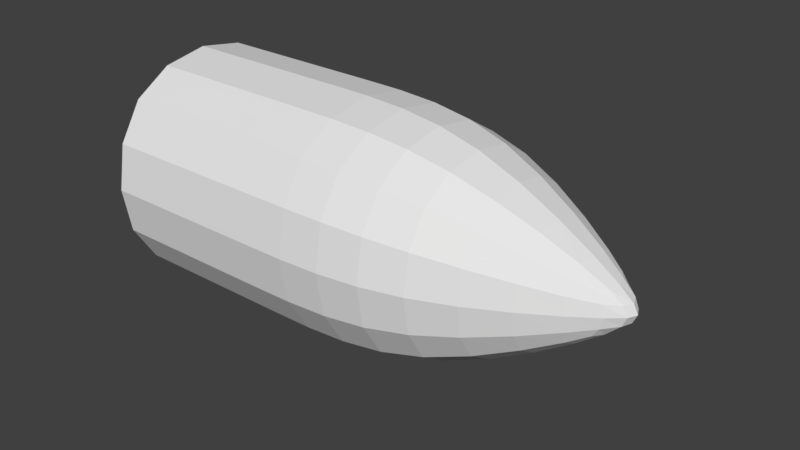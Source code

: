 # Source: Cannon_Shell_Basic.blend  (saved by Blender 2.78.0; exported with 4.5.12 LTS)
import bpy
from mathutils import Matrix  # noqa: F401  (used for matrix-valued properties, if any)

bpy.ops.wm.read_factory_settings(use_empty=True)
scene = bpy.context.scene
scene.name = 'Scene'

# ---- collections
col_collection_1 = bpy.data.collections.new('Collection 1'); scene.collection.children.link(col_collection_1)

# ---- materials (node trees are filled in below, after node groups)
mat_material = bpy.data.materials.new('Material')
mat_material.alpha_threshold = 0.0
mat_material.use_transparent_shadow = False
mat_material.roughness = 0.5
mat_material.line_color = (0.0, 0.0, 0.0, 1.0)

# ---- material node trees

# ---- world
world_world = bpy.data.worlds.new('World'); scene.world = world_world
world_world.color = (0.05088, 0.05088, 0.05088)
world_world.use_sun_shadow = False
world_world.sun_shadow_jitter_overblur = 0.0
world_world.cycles.sampling_method = 'MANUAL'

# ---- meshes
me_cube = bpy.data.meshes.new('Cube')
me_cube.from_pydata([(0.1591, 0.1591, -0.1591), (0.1591, -0.1591, -0.1591), (-0.2638, -0.1591, -0.1591), (-0.2638, 0.1591, -0.1591), (0.1591, 0.1591, 0.1591), (0.1591, -0.1591, 0.1591), (-0.2638, -0.1591, 0.1591), (-0.2638, 0.1591, 0.1591), (0.3749, 0.005223, -0.005223), (0.3749, -0.005223, -0.005223), (0.3749, 0.005223, 0.005223), (0.3749, -0.005223, 0.005223), (-0.04052, 0.1591, -0.1591), (-0.04052, -0.1591, -0.1591), (-0.04052, 0.1591, 0.1591), (-0.04052, -0.1591, 0.1591)], [], [(12, 13, 2, 3), (14, 7, 6, 15), (5, 1, 9, 11), (13, 15, 6, 2), (2, 6, 7, 3), (14, 12, 3, 7), (8, 10, 11, 9), (0, 4, 10, 8), (1, 0, 8, 9), (4, 5, 11, 10), (4, 0, 12, 14), (1, 5, 15, 13), (4, 14, 15, 5), (0, 1, 13, 12)])
_k = {(2, 3): 1.0, (2, 6): 1.0, (3, 7): 1.0, (6, 7): 1.0, (8, 9): 0.13725, (8, 10): 0.13725, (9, 11): 0.13725, (10, 11): 0.13725}
me_cube.attributes.new('crease_edge', 'FLOAT', 'EDGE').data.foreach_set('value', [_k.get((min(e.vertices), max(e.vertices)), 0.0) for e in me_cube.edges])
me_cube.materials.append(mat_material)
me_cube.use_remesh_preserve_volume = False
me_cube.use_remesh_preserve_attributes = False
me_cube.use_mirror_vertex_groups = False
me_cube.update()

# ---- objects
ob_cube = bpy.data.objects.new('Cube', me_cube)

# ---- transforms, parenting, visibility, modifiers, constraints
ob_cube.location = (0.0, 0.0, 0.0)
ob_cube.lock_rotations_4d = False
ob_cube.empty_display_type = 'ARROWS'
ob_cube.lineart.crease_threshold = 0.0
_m = ob_cube.modifiers.new('Subsurf', 'SUBSURF')
_m.uv_smooth = 'PRESERVE_CORNERS'
_m.quality = 2
_m.levels = 2
_m.show_only_control_edges = False

# ---- collection membership
col_collection_1.objects.link(ob_cube)

# ---- scene / render settings (as saved in the file)
scene.frame_start = 1; scene.frame_end = 250; scene.frame_set(1)
scene.render.engine = 'BLENDER_EEVEE_NEXT'
scene.render.resolution_percentage = 50
scene.render.dither_intensity = 0.0
scene.cycles.use_denoising = False
scene.cycles.samples = 128
scene.cycles.sampling_pattern = 'TABULATED_SOBOL'
scene.cycles.light_sampling_threshold = 0.0
scene.cycles.use_adaptive_sampling = False
scene.cycles.use_light_tree = False
scene.cycles.blur_glossy = 0.0
scene.cycles.sample_clamp_indirect = 0.0
scene.view_settings.view_transform = 'Standard'
bpy.context.view_layer.update()

# ---- added for rendering (the .blend has no active camera and no usable light): camera, sun
cam_auto = bpy.data.cameras.new('AutoCamera')
cam_auto.lens = 50.0
cam_auto.sensor_width = 36.0
cam_auto.clip_end = 1000.0
ob_auto_camera = bpy.data.objects.new('AutoCamera', cam_auto)
scene.collection.objects.link(ob_auto_camera)
ob_auto_camera.location = (0.77848, -0.867486, 0.578324)
ob_auto_camera.rotation_euler = (1.09748, -7.21219e-08, 0.694738)
scene.camera = ob_auto_camera
light_auto_sun = bpy.data.lights.new('AutoSun', 'SUN')
light_auto_sun.energy = 3.0
light_auto_sun.angle = 0.0523599
ob_auto_sun = bpy.data.objects.new('AutoSun', light_auto_sun)
scene.collection.objects.link(ob_auto_sun)
ob_auto_sun.rotation_euler = (0.872665, 0.174533, 0.523599)
bpy.context.view_layer.update()
